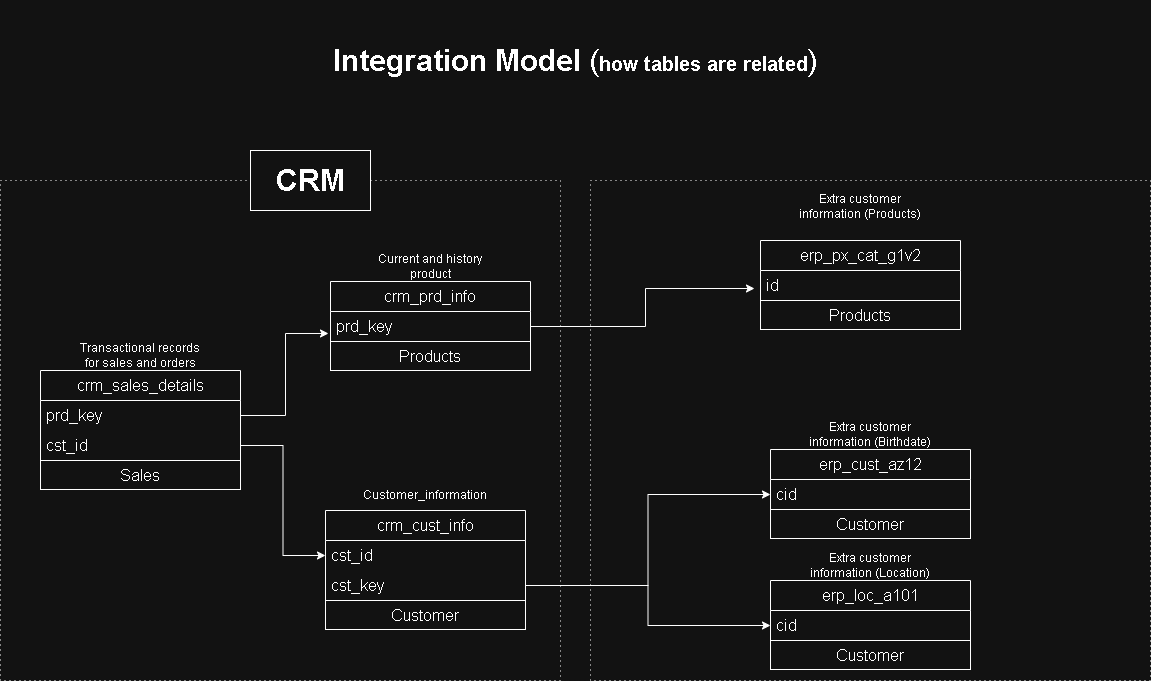

The diagram above was exported from draw.io. Its source (the exported page's mxGraphModel, read from the mxfile embedded in the PNG):
<mxGraphModel dx="2256" dy="1892" grid="1" gridSize="10" guides="1" tooltips="1" connect="1" arrows="1" fold="1" page="1" pageScale="1" pageWidth="850" pageHeight="1100" math="0" shadow="0">
  <root>
    <mxCell id="0" />
    <mxCell id="1" parent="0" />
    <mxCell id="JfNbIK_ofQ8W3qjaofET-22" parent="1" style="swimlane;fontStyle=0;childLayout=stackLayout;horizontal=1;startSize=30;horizontalStack=0;resizeParent=1;resizeParentMax=0;resizeLast=0;collapsible=1;marginBottom=0;whiteSpace=wrap;html=1;fontSize=16;labelBackgroundColor=none;" value="crm_sales_details" vertex="1">
      <mxGeometry height="90" width="200" x="-570" y="330" as="geometry" />
    </mxCell>
    <mxCell id="JfNbIK_ofQ8W3qjaofET-23" parent="JfNbIK_ofQ8W3qjaofET-22" style="text;strokeColor=none;fillColor=none;align=left;verticalAlign=middle;spacingLeft=4;spacingRight=4;overflow=hidden;points=[[0,0.5],[1,0.5]];portConstraint=eastwest;rotatable=0;whiteSpace=wrap;html=1;fontSize=16;labelBackgroundColor=none;" value="prd_key" vertex="1">
      <mxGeometry height="30" width="200" y="30" as="geometry" />
    </mxCell>
    <mxCell id="JfNbIK_ofQ8W3qjaofET-24" parent="JfNbIK_ofQ8W3qjaofET-22" style="text;strokeColor=none;fillColor=none;align=left;verticalAlign=middle;spacingLeft=4;spacingRight=4;overflow=hidden;points=[[0,0.5],[1,0.5]];portConstraint=eastwest;rotatable=0;whiteSpace=wrap;html=1;fontSize=16;labelBackgroundColor=none;" value="cst_id" vertex="1">
      <mxGeometry height="30" width="200" y="60" as="geometry" />
    </mxCell>
    <mxCell id="JfNbIK_ofQ8W3qjaofET-25" parent="1" style="text;html=1;whiteSpace=wrap;strokeColor=none;fillColor=none;align=center;verticalAlign=middle;rounded=0;labelBackgroundColor=none;" value="Transactional records for sales and orders" vertex="1">
      <mxGeometry height="30" width="130" x="-535" y="300" as="geometry" />
    </mxCell>
    <mxCell id="JfNbIK_ofQ8W3qjaofET-26" parent="1" style="swimlane;fontStyle=0;childLayout=stackLayout;horizontal=1;startSize=30;horizontalStack=0;resizeParent=1;resizeParentMax=0;resizeLast=0;collapsible=1;marginBottom=0;whiteSpace=wrap;html=1;fontSize=16;labelBackgroundColor=none;" value="crm_cust_info" vertex="1">
      <mxGeometry height="90" width="200" x="-285" y="470" as="geometry" />
    </mxCell>
    <mxCell id="JfNbIK_ofQ8W3qjaofET-27" parent="JfNbIK_ofQ8W3qjaofET-26" style="text;strokeColor=none;fillColor=none;align=left;verticalAlign=middle;spacingLeft=4;spacingRight=4;overflow=hidden;points=[[0,0.5],[1,0.5]];portConstraint=eastwest;rotatable=0;whiteSpace=wrap;html=1;fontSize=16;labelBackgroundColor=none;" value="cst_id" vertex="1">
      <mxGeometry height="30" width="200" y="30" as="geometry" />
    </mxCell>
    <mxCell id="JfNbIK_ofQ8W3qjaofET-40" parent="JfNbIK_ofQ8W3qjaofET-26" style="text;strokeColor=none;fillColor=none;align=left;verticalAlign=middle;spacingLeft=4;spacingRight=4;overflow=hidden;points=[[0,0.5],[1,0.5]];portConstraint=eastwest;rotatable=0;whiteSpace=wrap;html=1;fontSize=16;labelBackgroundColor=none;" value="cst_key" vertex="1">
      <mxGeometry height="30" width="200" y="60" as="geometry" />
    </mxCell>
    <mxCell id="JfNbIK_ofQ8W3qjaofET-28" parent="1" style="text;html=1;whiteSpace=wrap;strokeColor=none;fillColor=none;align=center;verticalAlign=middle;rounded=0;labelBackgroundColor=none;" value="Customer_information" vertex="1">
      <mxGeometry height="30" width="130" x="-250" y="440" as="geometry" />
    </mxCell>
    <mxCell id="JfNbIK_ofQ8W3qjaofET-29" parent="1" style="swimlane;fontStyle=0;childLayout=stackLayout;horizontal=1;startSize=30;horizontalStack=0;resizeParent=1;resizeParentMax=0;resizeLast=0;collapsible=1;marginBottom=0;whiteSpace=wrap;html=1;fontSize=16;labelBackgroundColor=none;" value="crm_prd_info" vertex="1">
      <mxGeometry height="60" width="200" x="-280" y="241" as="geometry" />
    </mxCell>
    <mxCell id="JfNbIK_ofQ8W3qjaofET-30" parent="JfNbIK_ofQ8W3qjaofET-29" style="text;strokeColor=none;fillColor=none;align=left;verticalAlign=middle;spacingLeft=4;spacingRight=4;overflow=hidden;points=[[0,0.5],[1,0.5]];portConstraint=eastwest;rotatable=0;whiteSpace=wrap;html=1;fontSize=16;labelBackgroundColor=none;" value="prd_key" vertex="1">
      <mxGeometry height="30" width="200" y="30" as="geometry" />
    </mxCell>
    <mxCell id="JfNbIK_ofQ8W3qjaofET-31" parent="1" style="text;html=1;whiteSpace=wrap;strokeColor=none;fillColor=none;align=center;verticalAlign=middle;rounded=0;labelBackgroundColor=none;" value="Current and history product" vertex="1">
      <mxGeometry height="30" width="130" x="-245" y="211" as="geometry" />
    </mxCell>
    <mxCell id="JfNbIK_ofQ8W3qjaofET-32" edge="1" parent="1" source="JfNbIK_ofQ8W3qjaofET-23" style="edgeStyle=orthogonalEdgeStyle;rounded=0;orthogonalLoop=1;jettySize=auto;html=1;entryX=-0.01;entryY=0.733;entryDx=0;entryDy=0;entryPerimeter=0;labelBackgroundColor=none;fontColor=default;" target="JfNbIK_ofQ8W3qjaofET-30">
      <mxGeometry relative="1" as="geometry" />
    </mxCell>
    <mxCell id="JfNbIK_ofQ8W3qjaofET-33" edge="1" parent="1" source="JfNbIK_ofQ8W3qjaofET-24" style="edgeStyle=orthogonalEdgeStyle;rounded=0;orthogonalLoop=1;jettySize=auto;html=1;entryX=0;entryY=0.5;entryDx=0;entryDy=0;labelBackgroundColor=none;fontColor=default;" target="JfNbIK_ofQ8W3qjaofET-27">
      <mxGeometry relative="1" as="geometry" />
    </mxCell>
    <mxCell id="JfNbIK_ofQ8W3qjaofET-37" parent="1" style="swimlane;fontStyle=0;childLayout=stackLayout;horizontal=1;startSize=30;horizontalStack=0;resizeParent=1;resizeParentMax=0;resizeLast=0;collapsible=1;marginBottom=0;whiteSpace=wrap;html=1;fontSize=16;labelBackgroundColor=none;" value="erp_cust_az12" vertex="1">
      <mxGeometry height="60" width="200" x="160" y="409" as="geometry" />
    </mxCell>
    <mxCell id="JfNbIK_ofQ8W3qjaofET-38" parent="JfNbIK_ofQ8W3qjaofET-37" style="text;strokeColor=none;fillColor=none;align=left;verticalAlign=middle;spacingLeft=4;spacingRight=4;overflow=hidden;points=[[0,0.5],[1,0.5]];portConstraint=eastwest;rotatable=0;whiteSpace=wrap;html=1;fontSize=16;labelBackgroundColor=none;" value="cid" vertex="1">
      <mxGeometry height="30" width="200" y="30" as="geometry" />
    </mxCell>
    <mxCell id="JfNbIK_ofQ8W3qjaofET-39" parent="1" style="text;html=1;whiteSpace=wrap;align=center;verticalAlign=middle;rounded=0;labelBackgroundColor=none;" value="Extra customer information (Birthdate)" vertex="1">
      <mxGeometry height="30" width="130" x="195" y="379" as="geometry" />
    </mxCell>
    <mxCell id="JfNbIK_ofQ8W3qjaofET-41" edge="1" parent="1" source="JfNbIK_ofQ8W3qjaofET-40" style="edgeStyle=orthogonalEdgeStyle;rounded=0;orthogonalLoop=1;jettySize=auto;html=1;entryX=0;entryY=0.5;entryDx=0;entryDy=0;labelBackgroundColor=none;fontColor=default;" target="JfNbIK_ofQ8W3qjaofET-38">
      <mxGeometry relative="1" as="geometry" />
    </mxCell>
    <mxCell id="JfNbIK_ofQ8W3qjaofET-42" parent="1" style="swimlane;fontStyle=0;childLayout=stackLayout;horizontal=1;startSize=30;horizontalStack=0;resizeParent=1;resizeParentMax=0;resizeLast=0;collapsible=1;marginBottom=0;whiteSpace=wrap;html=1;fontSize=16;labelBackgroundColor=none;" value="erp_loc_a101" vertex="1">
      <mxGeometry height="89" width="200" x="160" y="540" as="geometry" />
    </mxCell>
    <mxCell id="JfNbIK_ofQ8W3qjaofET-43" parent="JfNbIK_ofQ8W3qjaofET-42" style="text;strokeColor=none;fillColor=none;align=left;verticalAlign=middle;spacingLeft=4;spacingRight=4;overflow=hidden;points=[[0,0.5],[1,0.5]];portConstraint=eastwest;rotatable=0;whiteSpace=wrap;html=1;fontSize=16;labelBackgroundColor=none;" value="cid" vertex="1">
      <mxGeometry height="30" width="200" y="30" as="geometry" />
    </mxCell>
    <mxCell id="9zFUbuCEmtEhDSeciQJ1-9" parent="JfNbIK_ofQ8W3qjaofET-42" style="rounded=0;whiteSpace=wrap;html=1;" value="&lt;font style=&quot;font-size: 16px;&quot;&gt;Customer&lt;/font&gt;" vertex="1">
      <mxGeometry height="29" width="200" y="60" as="geometry" />
    </mxCell>
    <mxCell id="JfNbIK_ofQ8W3qjaofET-44" parent="1" style="text;html=1;whiteSpace=wrap;align=center;verticalAlign=middle;rounded=0;labelBackgroundColor=none;" value="Extra customer information (Location)" vertex="1">
      <mxGeometry height="30" width="130" x="195" y="510" as="geometry" />
    </mxCell>
    <mxCell id="JfNbIK_ofQ8W3qjaofET-45" edge="1" parent="1" source="JfNbIK_ofQ8W3qjaofET-40" style="edgeStyle=orthogonalEdgeStyle;rounded=0;orthogonalLoop=1;jettySize=auto;html=1;entryX=0;entryY=0.5;entryDx=0;entryDy=0;labelBackgroundColor=none;fontColor=default;" target="JfNbIK_ofQ8W3qjaofET-43">
      <mxGeometry relative="1" as="geometry" />
    </mxCell>
    <mxCell id="JfNbIK_ofQ8W3qjaofET-46" parent="1" style="swimlane;fontStyle=0;childLayout=stackLayout;horizontal=1;startSize=30;horizontalStack=0;resizeParent=1;resizeParentMax=0;resizeLast=0;collapsible=1;marginBottom=0;whiteSpace=wrap;html=1;fontSize=16;labelBackgroundColor=none;" value="erp_px_cat_g1v2" vertex="1">
      <mxGeometry height="60" width="200" x="150" y="200" as="geometry" />
    </mxCell>
    <mxCell id="JfNbIK_ofQ8W3qjaofET-47" parent="JfNbIK_ofQ8W3qjaofET-46" style="text;strokeColor=none;fillColor=none;align=left;verticalAlign=middle;spacingLeft=4;spacingRight=4;overflow=hidden;points=[[0,0.5],[1,0.5]];portConstraint=eastwest;rotatable=0;whiteSpace=wrap;html=1;fontSize=16;labelBackgroundColor=none;" value="id" vertex="1">
      <mxGeometry height="30" width="200" y="30" as="geometry" />
    </mxCell>
    <mxCell id="JfNbIK_ofQ8W3qjaofET-48" parent="1" style="text;html=1;whiteSpace=wrap;align=center;verticalAlign=middle;rounded=0;labelBackgroundColor=none;" value="Extra customer information (Products)" vertex="1">
      <mxGeometry height="30" width="130" x="185" y="151" as="geometry" />
    </mxCell>
    <mxCell id="JfNbIK_ofQ8W3qjaofET-49" edge="1" parent="1" source="JfNbIK_ofQ8W3qjaofET-30" style="edgeStyle=orthogonalEdgeStyle;rounded=0;orthogonalLoop=1;jettySize=auto;html=1;entryX=-0.03;entryY=0.6;entryDx=0;entryDy=0;entryPerimeter=0;labelBackgroundColor=none;fontColor=default;" target="JfNbIK_ofQ8W3qjaofET-47">
      <mxGeometry relative="1" as="geometry" />
    </mxCell>
    <mxCell id="JfNbIK_ofQ8W3qjaofET-50" parent="1" style="text;html=1;whiteSpace=wrap;strokeColor=none;fillColor=default;align=center;verticalAlign=middle;rounded=0;labelBackgroundColor=none;" value="&lt;font style=&quot;font-size: 30px;&quot;&gt;&lt;b&gt;Integration Model&lt;/b&gt; (&lt;/font&gt;&lt;font style=&quot;font-size: 20px;&quot;&gt;&lt;b&gt;how tables are related&lt;/b&gt;&lt;/font&gt;&lt;font style=&quot;font-size: 30px;&quot;&gt;)&lt;/font&gt;" vertex="1">
      <mxGeometry height="120" width="1150" x="-610" y="-40" as="geometry" />
    </mxCell>
    <mxCell id="JfNbIK_ofQ8W3qjaofET-51" parent="1" style="rounded=0;whiteSpace=wrap;html=1;fillColor=none;dashed=1;dashPattern=1 4;labelBackgroundColor=none;" value="" vertex="1">
      <mxGeometry height="500" width="560" x="-610" y="140" as="geometry" />
    </mxCell>
    <mxCell id="JfNbIK_ofQ8W3qjaofET-52" parent="1" style="rounded=0;whiteSpace=wrap;html=1;labelBackgroundColor=none;" value="&lt;font style=&quot;font-size: 30px;&quot;&gt;&lt;b&gt;CRM&lt;/b&gt;&lt;/font&gt;" vertex="1">
      <mxGeometry height="60" width="120" x="-360" y="110" as="geometry" />
    </mxCell>
    <mxCell id="JfNbIK_ofQ8W3qjaofET-53" parent="1" style="rounded=0;whiteSpace=wrap;html=1;fillColor=none;dashed=1;dashPattern=1 4;labelBackgroundColor=none;" value="" vertex="1">
      <mxGeometry height="500" width="560" x="-20" y="140" as="geometry" />
    </mxCell>
    <mxCell id="9zFUbuCEmtEhDSeciQJ1-1" parent="1" style="rounded=0;whiteSpace=wrap;html=1;" value="&lt;font style=&quot;font-size: 16px;&quot;&gt;Products&lt;/font&gt;" vertex="1">
      <mxGeometry height="29" width="200" x="-280" y="301" as="geometry" />
    </mxCell>
    <mxCell id="9zFUbuCEmtEhDSeciQJ1-2" parent="1" style="rounded=0;whiteSpace=wrap;html=1;" value="&lt;font style=&quot;font-size: 16px;&quot;&gt;Products&lt;/font&gt;" vertex="1">
      <mxGeometry height="29" width="200" x="150" y="260" as="geometry" />
    </mxCell>
    <mxCell id="9zFUbuCEmtEhDSeciQJ1-3" parent="1" style="rounded=0;whiteSpace=wrap;html=1;" value="&lt;font style=&quot;font-size: 16px;&quot;&gt;Customer&lt;/font&gt;" vertex="1">
      <mxGeometry height="29" width="200" x="-285" y="560" as="geometry" />
    </mxCell>
    <mxCell id="9zFUbuCEmtEhDSeciQJ1-4" parent="1" style="rounded=0;whiteSpace=wrap;html=1;" value="&lt;font style=&quot;font-size: 16px;&quot;&gt;Customer&lt;/font&gt;" vertex="1">
      <mxGeometry height="29" width="200" x="160" y="469" as="geometry" />
    </mxCell>
    <mxCell id="9zFUbuCEmtEhDSeciQJ1-10" parent="1" style="rounded=0;whiteSpace=wrap;html=1;" value="&lt;font style=&quot;font-size: 16px;&quot;&gt;Sales&lt;/font&gt;" vertex="1">
      <mxGeometry height="29" width="200" x="-570" y="420" as="geometry" />
    </mxCell>
  </root>
</mxGraphModel>